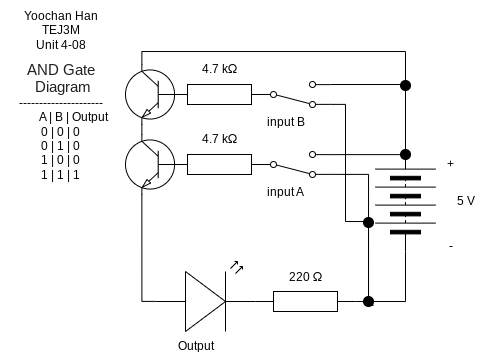

The diagram above was exported from draw.io. Its source (the exported page's mxGraphModel, read from the mxfile embedded in the PNG):
<mxGraphModel dx="512" dy="291" grid="1" gridSize="10" guides="1" tooltips="1" connect="1" arrows="1" fold="1" page="1" pageScale="1" pageWidth="827" pageHeight="1169" math="0" shadow="0">
  <root>
    <mxCell id="0" />
    <mxCell id="1" parent="0" />
    <mxCell id="62" value="Yoochan Han&lt;br&gt;TEJ3M&lt;br&gt;Unit 4-08" style="text;html=1;align=center;verticalAlign=middle;resizable=0;points=[];autosize=1;strokeColor=none;fillColor=none;" vertex="1" parent="1">
      <mxGeometry x="154.77" y="369" width="100" height="60" as="geometry" />
    </mxCell>
    <mxCell id="63" value="" style="pointerEvents=1;verticalLabelPosition=bottom;shadow=0;dashed=0;align=center;html=1;verticalAlign=top;shape=mxgraph.electrical.resistors.resistor_1;" vertex="1" parent="1">
      <mxGeometry x="400" y="660" width="100" height="20" as="geometry" />
    </mxCell>
    <mxCell id="64" value="" style="verticalLabelPosition=bottom;shadow=0;dashed=0;align=center;html=1;verticalAlign=top;shape=mxgraph.electrical.opto_electronics.led_2;pointerEvents=1;rotation=0;" vertex="1" parent="1">
      <mxGeometry x="300" y="630" width="100" height="70" as="geometry" />
    </mxCell>
    <mxCell id="65" value="" style="pointerEvents=1;verticalLabelPosition=bottom;shadow=0;dashed=0;align=center;html=1;verticalAlign=top;shape=mxgraph.electrical.miscellaneous.batteryStack;rotation=-90;" vertex="1" parent="1">
      <mxGeometry x="500" y="540" width="100" height="60" as="geometry" />
    </mxCell>
    <mxCell id="66" value="&lt;font&gt;&lt;font style=&quot;color: rgb(0, 0, 0);&quot;&gt;4.7 k&lt;/font&gt;&lt;span style=&quot;font-family: &amp;quot;Google Sans&amp;quot;, Arial, sans-serif; text-align: start; text-wrap-mode: wrap; line-height: 80%; color: rgb(238, 240, 255);&quot;&gt;&lt;font style=&quot;font-size: 13px; color: rgb(0, 0, 0);&quot;&gt;Ω&lt;/font&gt;&lt;/span&gt;&lt;/font&gt;" style="text;html=1;align=center;verticalAlign=middle;resizable=0;points=[];autosize=1;strokeColor=none;fillColor=none;" vertex="1" parent="1">
      <mxGeometry x="334" y="493" width="60" height="30" as="geometry" />
    </mxCell>
    <mxCell id="67" value="5 V" style="text;html=1;align=center;verticalAlign=middle;resizable=0;points=[];autosize=1;strokeColor=none;fillColor=none;" vertex="1" parent="1">
      <mxGeometry x="590" y="555" width="40" height="30" as="geometry" />
    </mxCell>
    <mxCell id="68" value="+" style="text;html=1;align=center;verticalAlign=middle;resizable=0;points=[];autosize=1;strokeColor=none;fillColor=none;" vertex="1" parent="1">
      <mxGeometry x="580" y="518" width="30" height="30" as="geometry" />
    </mxCell>
    <mxCell id="69" value="-" style="text;html=1;align=center;verticalAlign=middle;resizable=0;points=[];autosize=1;strokeColor=none;fillColor=none;" vertex="1" parent="1">
      <mxGeometry x="580" y="600" width="30" height="30" as="geometry" />
    </mxCell>
    <mxCell id="70" value="input A" style="text;html=1;align=center;verticalAlign=middle;resizable=0;points=[];autosize=1;strokeColor=none;fillColor=none;" vertex="1" parent="1">
      <mxGeometry x="400" y="546" width="60" height="30" as="geometry" />
    </mxCell>
    <mxCell id="71" style="edgeStyle=orthogonalEdgeStyle;html=1;exitX=1;exitY=0.88;exitDx=0;exitDy=0;endArrow=none;endFill=0;rounded=0;curved=0;" edge="1" parent="1" source="83">
      <mxGeometry relative="1" as="geometry">
        <mxPoint x="510" y="670" as="targetPoint" />
      </mxGeometry>
    </mxCell>
    <mxCell id="72" value="" style="html=1;shape=mxgraph.electrical.electro-mechanical.twoWaySwitch;aspect=fixed;elSwitchState=2;rotation=0;flipV=1;" vertex="1" parent="1">
      <mxGeometry x="400" y="520" width="75" height="26" as="geometry" />
    </mxCell>
    <mxCell id="73" value="" style="verticalLabelPosition=bottom;shadow=0;dashed=0;align=center;html=1;verticalAlign=top;shape=mxgraph.electrical.transmission.testPoint;" vertex="1" parent="1">
      <mxGeometry x="545" y="518" width="10" height="10" as="geometry" />
    </mxCell>
    <mxCell id="74" value="&lt;span style=&quot;box-sizing: border-box; color: rgb(33, 33, 33); font-family: Lato, sans-serif; font-size: 14.6667px; font-variant-numeric: normal; font-variant-east-asian: normal; font-variant-alternates: normal; font-variant-position: normal; font-variant-emoji: normal; text-align: start; text-wrap-mode: wrap;&quot; class=&quot;C9DxTc&quot;&gt;AND Gate&lt;br&gt;&amp;nbsp;Diagram&lt;br&gt;&lt;/span&gt;---------------------&lt;br&gt;&lt;span style=&quot;color: rgb(0, 0, 0);&quot;&gt;&amp;nbsp; &amp;nbsp; &amp;nbsp; &amp;nbsp; &amp;nbsp;A | B&lt;/span&gt;&lt;span style=&quot;color: rgb(0, 0, 0); scrollbar-color: rgb(226, 226, 226) rgb(251, 251, 251);&quot;&gt;&amp;nbsp;| Output&lt;/span&gt;&lt;br&gt;0 | 0&lt;span style=&quot;color: rgb(0, 0, 0);&quot;&gt;&amp;nbsp;| 0&lt;/span&gt;&lt;br&gt;&lt;span style=&quot;color: rgb(0, 0, 0);&quot;&gt;0 | 1&lt;/span&gt;&lt;span style=&quot;color: rgb(0, 0, 0); scrollbar-color: rgb(226, 226, 226) rgb(251, 251, 251);&quot;&gt;&amp;nbsp;| 0&lt;br&gt;&lt;span style=&quot;color: rgb(0, 0, 0);&quot;&gt;1 | 0&lt;/span&gt;&lt;span style=&quot;color: rgb(0, 0, 0); scrollbar-color: rgb(226, 226, 226) rgb(251, 251, 251);&quot;&gt;&amp;nbsp;| 0&lt;br&gt;&lt;span style=&quot;color: rgb(0, 0, 0);&quot;&gt;1 | 1&lt;/span&gt;&lt;span style=&quot;color: rgb(0, 0, 0); scrollbar-color: rgb(226, 226, 226) rgb(251, 251, 251);&quot;&gt;&amp;nbsp;| 1&lt;/span&gt;&lt;/span&gt;&lt;/span&gt;" style="text;html=1;align=center;verticalAlign=middle;resizable=0;points=[];autosize=1;strokeColor=none;fillColor=none;" vertex="1" parent="1">
      <mxGeometry x="144.77" y="420" width="120" height="140" as="geometry" />
    </mxCell>
    <mxCell id="75" value="Output" style="text;html=1;align=center;verticalAlign=middle;resizable=0;points=[];autosize=1;strokeColor=none;fillColor=none;" vertex="1" parent="1">
      <mxGeometry x="310" y="700" width="60" height="30" as="geometry" />
    </mxCell>
    <mxCell id="76" style="edgeStyle=orthogonalEdgeStyle;html=1;exitX=0;exitY=0.5;exitDx=0;exitDy=0;entryX=1;entryY=0.5;entryDx=0;entryDy=0;entryPerimeter=0;endArrow=none;endFill=0;rounded=0;curved=0;" edge="1" parent="1" source="65" target="63">
      <mxGeometry relative="1" as="geometry" />
    </mxCell>
    <mxCell id="77" style="edgeStyle=orthogonalEdgeStyle;html=1;exitX=1;exitY=0.12;exitDx=0;exitDy=0;entryX=0.311;entryY=0.512;entryDx=0;entryDy=0;entryPerimeter=0;rounded=0;curved=0;endArrow=none;endFill=0;" edge="1" parent="1" source="72" target="73">
      <mxGeometry relative="1" as="geometry" />
    </mxCell>
    <mxCell id="78" style="edgeStyle=orthogonalEdgeStyle;html=1;exitX=0.7;exitY=0;exitDx=0;exitDy=0;exitPerimeter=0;entryX=0.5;entryY=1;entryDx=0;entryDy=0;endArrow=none;endFill=0;rounded=0;curved=0;" edge="1" parent="1" source="88" target="73">
      <mxGeometry relative="1" as="geometry">
        <mxPoint x="286.3609090909091" y="420" as="sourcePoint" />
        <mxPoint x="550" y="435" as="targetPoint" />
        <Array as="points">
          <mxPoint x="286" y="420" />
          <mxPoint x="550" y="420" />
        </Array>
      </mxGeometry>
    </mxCell>
    <mxCell id="79" value="" style="verticalLabelPosition=bottom;shadow=0;dashed=0;align=center;html=1;verticalAlign=top;shape=mxgraph.electrical.transistors.npn_transistor_1;allowArrows=1;rotation=-180;fillStyle=auto;flipV=1;" vertex="1" parent="1">
      <mxGeometry x="264.77" y="503" width="65" height="60" as="geometry" />
    </mxCell>
    <mxCell id="80" style="edgeStyle=orthogonalEdgeStyle;html=1;exitX=0.7;exitY=1;exitDx=0;exitDy=0;exitPerimeter=0;entryX=0;entryY=0.57;entryDx=0;entryDy=0;entryPerimeter=0;endArrow=none;endFill=0;rounded=0;curved=0;" edge="1" parent="1" source="79" target="64">
      <mxGeometry relative="1" as="geometry" />
    </mxCell>
    <mxCell id="81" value="" style="pointerEvents=1;verticalLabelPosition=bottom;shadow=0;dashed=0;align=center;html=1;verticalAlign=top;shape=mxgraph.electrical.resistors.resistor_1;" vertex="1" parent="1">
      <mxGeometry x="314" y="523" width="100" height="20" as="geometry" />
    </mxCell>
    <mxCell id="82" value="" style="edgeStyle=orthogonalEdgeStyle;html=1;exitX=1;exitY=0.88;exitDx=0;exitDy=0;endArrow=none;endFill=0;rounded=0;curved=0;" edge="1" parent="1" source="72" target="83">
      <mxGeometry relative="1" as="geometry">
        <mxPoint x="510" y="670" as="targetPoint" />
        <mxPoint x="475" y="539" as="sourcePoint" />
      </mxGeometry>
    </mxCell>
    <mxCell id="83" value="" style="verticalLabelPosition=bottom;shadow=0;dashed=0;align=center;html=1;verticalAlign=top;shape=mxgraph.electrical.transmission.testPoint;" vertex="1" parent="1">
      <mxGeometry x="508" y="665" width="10" height="10" as="geometry" />
    </mxCell>
    <mxCell id="84" value="&lt;div style=&quot;text-align: center;&quot;&gt;&lt;span style=&quot;text-align: start; background-color: transparent; font-size: 12px;&quot;&gt;220&amp;nbsp;&lt;/span&gt;&lt;span style=&quot;font-size: 13px; font-family: &amp;quot;Google Sans&amp;quot;, Arial, sans-serif; text-align: start; text-wrap-mode: wrap; background-color: transparent;&quot;&gt;Ω&lt;/span&gt;&lt;/div&gt;" style="text;html=1;align=center;verticalAlign=middle;resizable=0;points=[];autosize=1;strokeColor=none;fillColor=none;" vertex="1" parent="1">
      <mxGeometry x="420" y="630" width="60" height="30" as="geometry" />
    </mxCell>
    <mxCell id="85" value="&lt;font&gt;&lt;font style=&quot;color: rgb(0, 0, 0);&quot;&gt;4.7 k&lt;/font&gt;&lt;span style=&quot;font-family: &amp;quot;Google Sans&amp;quot;, Arial, sans-serif; text-align: start; text-wrap-mode: wrap; line-height: 80%; color: rgb(238, 240, 255);&quot;&gt;&lt;font style=&quot;font-size: 13px; color: rgb(0, 0, 0);&quot;&gt;Ω&lt;/font&gt;&lt;/span&gt;&lt;/font&gt;" style="text;html=1;align=center;verticalAlign=middle;resizable=0;points=[];autosize=1;strokeColor=none;fillColor=none;" vertex="1" parent="1">
      <mxGeometry x="334" y="423" width="60" height="30" as="geometry" />
    </mxCell>
    <mxCell id="86" value="input B" style="text;html=1;align=center;verticalAlign=middle;resizable=0;points=[];autosize=1;strokeColor=none;fillColor=none;" vertex="1" parent="1">
      <mxGeometry x="400" y="476" width="60" height="30" as="geometry" />
    </mxCell>
    <mxCell id="87" value="" style="html=1;shape=mxgraph.electrical.electro-mechanical.twoWaySwitch;aspect=fixed;elSwitchState=2;rotation=0;flipV=1;" vertex="1" parent="1">
      <mxGeometry x="400" y="450" width="75" height="26" as="geometry" />
    </mxCell>
    <mxCell id="88" value="" style="verticalLabelPosition=bottom;shadow=0;dashed=0;align=center;html=1;verticalAlign=top;shape=mxgraph.electrical.transistors.npn_transistor_1;allowArrows=1;rotation=-180;fillStyle=auto;flipV=1;" vertex="1" parent="1">
      <mxGeometry x="264.77" y="433" width="65" height="60" as="geometry" />
    </mxCell>
    <mxCell id="89" value="" style="pointerEvents=1;verticalLabelPosition=bottom;shadow=0;dashed=0;align=center;html=1;verticalAlign=top;shape=mxgraph.electrical.resistors.resistor_1;" vertex="1" parent="1">
      <mxGeometry x="314" y="453" width="100" height="20" as="geometry" />
    </mxCell>
    <mxCell id="90" style="edgeStyle=orthogonalEdgeStyle;html=1;exitX=1;exitY=0.12;exitDx=0;exitDy=0;rounded=0;curved=0;endArrow=none;endFill=0;" edge="1" parent="1">
      <mxGeometry relative="1" as="geometry">
        <mxPoint x="475" y="453" as="sourcePoint" />
        <mxPoint x="550" y="453" as="targetPoint" />
      </mxGeometry>
    </mxCell>
    <mxCell id="91" value="" style="edgeStyle=orthogonalEdgeStyle;html=1;endArrow=none;endFill=0;rounded=0;curved=0;entryX=0.5;entryY=0;entryDx=0;entryDy=0;exitX=1;exitY=0.88;exitDx=0;exitDy=0;" edge="1" parent="1" source="87" target="83">
      <mxGeometry relative="1" as="geometry">
        <mxPoint x="520" y="620" as="targetPoint" />
        <mxPoint x="480" y="470" as="sourcePoint" />
        <Array as="points">
          <mxPoint x="490" y="473" />
          <mxPoint x="490" y="590" />
          <mxPoint x="513" y="590" />
        </Array>
      </mxGeometry>
    </mxCell>
    <mxCell id="92" style="edgeStyle=none;html=1;exitX=0.7;exitY=1;exitDx=0;exitDy=0;exitPerimeter=0;entryX=0.7;entryY=0;entryDx=0;entryDy=0;entryPerimeter=0;endArrow=none;endFill=0;" edge="1" parent="1" source="88" target="79">
      <mxGeometry relative="1" as="geometry" />
    </mxCell>
    <mxCell id="93" value="" style="verticalLabelPosition=bottom;shadow=0;dashed=0;align=center;html=1;verticalAlign=top;shape=mxgraph.electrical.transmission.testPoint;" vertex="1" parent="1">
      <mxGeometry x="508" y="586" width="10" height="10" as="geometry" />
    </mxCell>
    <mxCell id="94" value="" style="verticalLabelPosition=bottom;shadow=0;dashed=0;align=center;html=1;verticalAlign=top;shape=mxgraph.electrical.transmission.testPoint;" vertex="1" parent="1">
      <mxGeometry x="545" y="449" width="10" height="10" as="geometry" />
    </mxCell>
  </root>
</mxGraphModel>